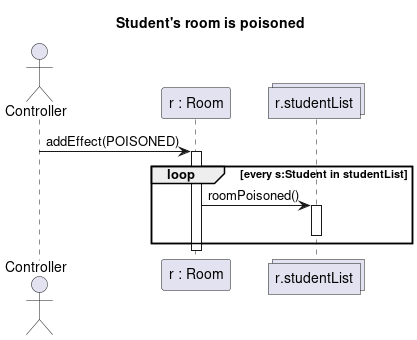

The diagram above was rendered by PlantUML. Its source (embedded in the PNG):
@startuml student_room_poisoned
title Student's room is poisoned

actor Controller as c
participant "r : Room" as r
collections "r.studentList" as s

c -> r : addEffect(POISONED)
Activate r
loop every s:Student in studentList
r -> s : roomPoisoned()
Activate s
Deactivate s
end
Deactivate r

@enduml